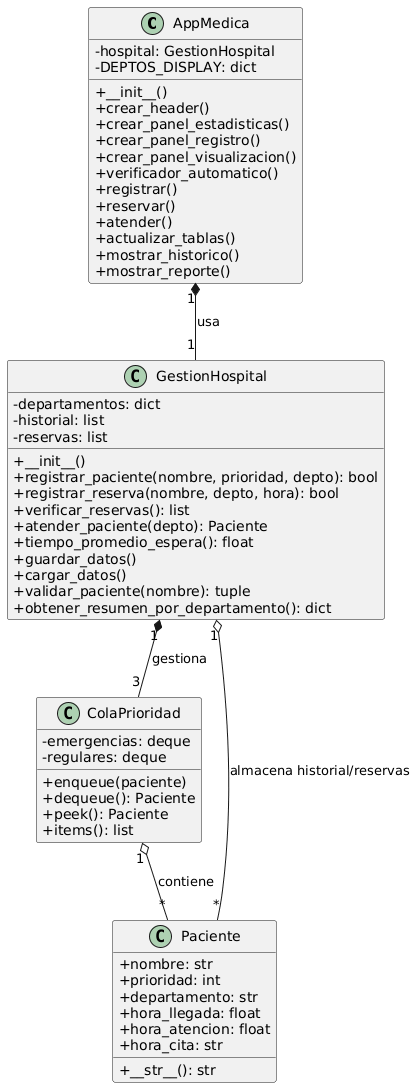

The diagram above was rendered by PlantUML. Its source (embedded in the PNG):
@startuml
skinparam classAttributeIconSize 0

class AppMedica {
  - hospital: GestionHospital
  - DEPTOS_DISPLAY: dict
  + __init__()
  + crear_header()
  + crear_panel_estadisticas()
  + crear_panel_registro()
  + crear_panel_visualizacion()
  + verificador_automatico()
  + registrar()
  + reservar()
  + atender()
  + actualizar_tablas()
  + mostrar_historico()
  + mostrar_reporte()
}

class GestionHospital {
  - departamentos: dict
  - historial: list
  - reservas: list
  + __init__()
  + registrar_paciente(nombre, prioridad, depto): bool
  + registrar_reserva(nombre, depto, hora): bool
  + verificar_reservas(): list
  + atender_paciente(depto): Paciente
  + tiempo_promedio_espera(): float
  + guardar_datos()
  + cargar_datos()
  + validar_paciente(nombre): tuple
  + obtener_resumen_por_departamento(): dict
}

class ColaPrioridad {
  - emergencias: deque
  - regulares: deque
  + enqueue(paciente)
  + dequeue(): Paciente
  + peek(): Paciente
  + items(): list
}

class Paciente {
  + nombre: str
  + prioridad: int
  + departamento: str
  + hora_llegada: float
  + hora_atencion: float
  + hora_cita: str
  + __str__(): str
}

AppMedica "1" *-- "1" GestionHospital : usa
GestionHospital "1" *-- "3" ColaPrioridad : gestiona
ColaPrioridad "1" o-- "*" Paciente : contiene
GestionHospital "1" o-- "*" Paciente : almacena historial/reservas
@enduml